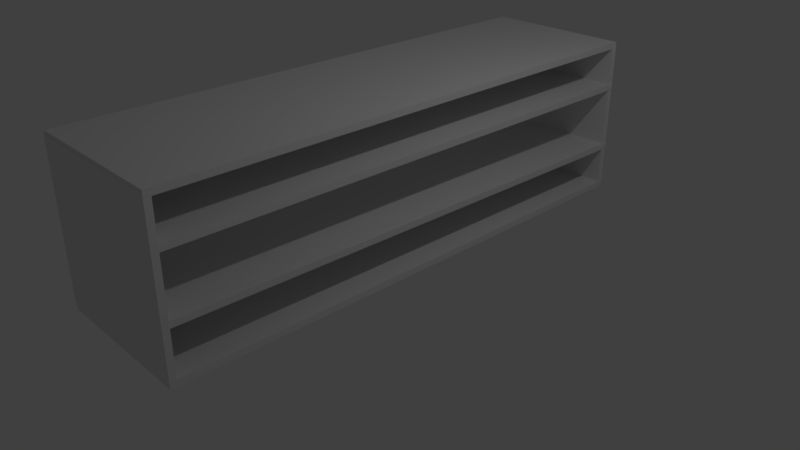 # Source: wooden_bookshelf.blend  (saved by Blender 2.79.0; exported with 4.5.12 LTS)
import bpy
from mathutils import Matrix  # noqa: F401  (used for matrix-valued properties, if any)

bpy.ops.wm.read_factory_settings(use_empty=True)
scene = bpy.context.scene
scene.name = 'Scene'

# ---- collections
col_collection_1 = bpy.data.collections.new('Collection 1'); scene.collection.children.link(col_collection_1)

# ---- materials (node trees are filled in below, after node groups)
mat_material = bpy.data.materials.new('Material')
mat_material.alpha_threshold = 0.0
mat_material.use_transparent_shadow = False
mat_material.roughness = 0.5
mat_material.line_color = (0.0, 0.0, 0.0, 1.0)

# ---- material node trees

# ---- world
world_world = bpy.data.worlds.new('World'); scene.world = world_world
world_world.color = (0.05088, 0.05088, 0.05088)
world_world.use_sun_shadow = False
world_world.sun_shadow_jitter_overblur = 0.0
world_world.cycles.sampling_method = 'MANUAL'

# ---- cameras
cam_camera = bpy.data.cameras.new('Camera')
cam_camera.clip_end = 100.0
cam_camera.lens = 35.0
cam_camera.sensor_width = 32.0
cam_camera.sensor_height = 18.0
cam_camera.ortho_scale = 7.314
cam_camera.dof.focus_distance = 0.0
cam_camera.dof.aperture_fstop = 128.0

# ---- lights
light_lamp = bpy.data.lights.new('Lamp', 'POINT')
light_lamp.transmission_factor = 0.0
light_lamp.cutoff_distance = 30.0
light_lamp.energy = 100.0
light_lamp.shadow_buffer_clip_start = 1.001
light_lamp.shadow_soft_size = 0.1
light_lamp.shadow_maximum_resolution = 0.006
light_lamp.use_absolute_resolution = True

# ---- meshes
me_cube_001 = bpy.data.meshes.new('Cube.001')
me_cube_001.from_pydata([(1.0, 1.0, -1.0), (1.0, -1.0, -1.0), (-1.0, -1.0, -1.0), (-1.0, 1.0, -1.0), (1.0, 1.0, 1.0), (1.0, -1.0, 1.0), (-1.0, -1.0, 1.0), (-1.0, 1.0, 1.0), (-0.9963, 166.7, 1.043), (-0.9964, 166.7, 0.9593), (-0.9942, -0.9177, 0.9782), (-0.994, -0.9123, 1.062), (0.9942, 166.8, 1.039), (0.994, 166.8, 0.9555), (0.9963, -0.9027, 0.9744), (0.9964, -0.8972, 1.058), (-0.9963, 166.7, -0.9827), (-0.9964, 166.7, -1.067), (-0.9942, -0.9177, -1.048), (-0.994, -0.9123, -0.9638), (0.9942, 166.8, -0.9865), (0.994, 166.8, -1.07), (0.9963, -0.9027, -1.052), (0.9964, -0.8972, -0.9676), (-1.009, 166.6, -0.3262), (-1.01, 166.7, -0.4101), (-0.981, -0.9958, -0.4621), (-0.9807, -1.011, -0.3782), (0.981, 166.8, -0.3323), (0.9807, 166.9, -0.4162), (1.009, -0.799, -0.4681), (1.01, -0.8137, -0.3842), (-1.007, 166.7, 0.4789), (-1.007, 166.7, 0.395), (-0.9835, -0.9881, 0.3985), (-0.9834, -0.987, 0.4824), (0.9835, 166.8, 0.4784), (0.9834, 166.8, 0.3945), (1.007, -0.8276, 0.3981), (1.007, -0.8265, 0.482), (0.9977, 166.9, -1.0), (0.9977, 164.9, -1.0), (-0.9977, 164.9, -1.0), (-0.9977, 166.9, -1.0), (0.9977, 166.9, 1.0), (0.9977, 164.9, 1.0), (-0.9977, 164.9, 1.0), (-0.9977, 166.9, 1.0)], [], [(0, 1, 2, 3), (4, 7, 6, 5), (0, 4, 5, 1), (1, 5, 6, 2), (2, 6, 7, 3), (4, 0, 3, 7), (8, 9, 10, 11), (12, 15, 14, 13), (8, 12, 13, 9), (9, 13, 14, 10), (10, 14, 15, 11), (12, 8, 11, 15), (16, 17, 18, 19), (20, 23, 22, 21), (16, 20, 21, 17), (17, 21, 22, 18), (18, 22, 23, 19), (20, 16, 19, 23), (24, 25, 26, 27), (28, 31, 30, 29), (24, 28, 29, 25), (25, 29, 30, 26), (26, 30, 31, 27), (28, 24, 27, 31), (32, 33, 34, 35), (36, 39, 38, 37), (32, 36, 37, 33), (33, 37, 38, 34), (34, 38, 39, 35), (36, 32, 35, 39), (40, 41, 42, 43), (44, 47, 46, 45), (40, 44, 45, 41), (41, 45, 46, 42), (42, 46, 47, 43), (44, 40, 43, 47)])
me_cube_001.materials.append(mat_material)
me_cube_001.use_remesh_preserve_volume = False
me_cube_001.use_remesh_preserve_attributes = False
me_cube_001.use_mirror_vertex_groups = False
me_cube_001.update()

# ---- objects
ob_cube_001 = bpy.data.objects.new('Cube.001', me_cube_001)
ob_lamp = bpy.data.objects.new('Lamp', light_lamp)
ob_camera = bpy.data.objects.new('Camera', cam_camera)

# ---- transforms, parenting, visibility, modifiers, constraints
ob_cube_001.location = (0.0, 3.566, 1.242)
ob_cube_001.scale = (1.005, -0.04195, 1.0)
ob_cube_001.lock_rotations_4d = False
ob_cube_001.empty_display_type = 'ARROWS'
ob_cube_001.lineart.crease_threshold = 0.0
ob_lamp.location = (4.076, 1.005, 5.904)
ob_lamp.rotation_euler = (0.6503, 0.05522, 1.866)
ob_lamp.lock_rotations_4d = False
ob_lamp.empty_display_type = 'ARROWS'
ob_lamp.color = (0.0, 0.0, 0.0, 0.0)
ob_lamp.lineart.crease_threshold = 0.0
ob_camera.location = (7.481, -6.508, 5.344)
ob_camera.rotation_euler = (1.109, 0.0, 0.8149)
ob_camera.lock_rotations_4d = False
ob_camera.empty_display_type = 'ARROWS'
ob_camera.color = (0.0, 0.0, 0.0, 0.0)
ob_camera.display_type = 'WIRE'
ob_camera.lineart.crease_threshold = 0.0

# ---- collection membership
col_collection_1.objects.link(ob_cube_001)
col_collection_1.objects.link(ob_lamp)
col_collection_1.objects.link(ob_camera)

# ---- scene / render settings (as saved in the file)
scene.camera = ob_camera
scene.frame_start = 1; scene.frame_end = 250; scene.frame_set(1)
scene.render.engine = 'BLENDER_EEVEE_NEXT'
scene.render.resolution_percentage = 50
scene.render.dither_intensity = 0.0
scene.cycles.use_denoising = False
scene.cycles.samples = 128
scene.cycles.sampling_pattern = 'TABULATED_SOBOL'
scene.cycles.use_adaptive_sampling = False
scene.cycles.use_light_tree = False
scene.cycles.blur_glossy = 0.0
scene.cycles.sample_clamp_indirect = 0.0
scene.view_settings.view_transform = 'Standard'
bpy.context.view_layer.update()
